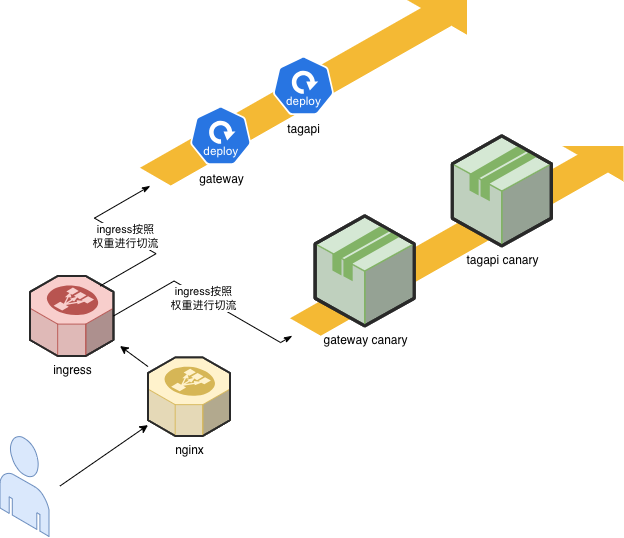

The diagram above was exported from draw.io. Its source (the exported page's mxGraphModel, read from the mxfile embedded in the PNG):
<mxGraphModel dx="970" dy="648" grid="1" gridSize="10" guides="1" tooltips="1" connect="1" arrows="1" fold="1" page="1" pageScale="1" pageWidth="827" pageHeight="1169" math="0" shadow="0">
  <root>
    <mxCell id="0" />
    <mxCell id="1" parent="0" />
    <mxCell id="-xhW8S073rAq_HgYcH8Y-19" value="" style="verticalLabelPosition=bottom;html=1;verticalAlign=top;strokeWidth=1;align=center;outlineConnect=0;dashed=0;outlineConnect=0;shape=mxgraph.aws3d.flatEdge2;strokeColor=none;fillColor=#F4B934;aspect=fixed;" vertex="1" parent="1">
      <mxGeometry x="160" y="383.19" width="326.9" height="186.2" as="geometry" />
    </mxCell>
    <mxCell id="-xhW8S073rAq_HgYcH8Y-4" value="" style="verticalLabelPosition=bottom;html=1;verticalAlign=top;strokeWidth=1;align=center;outlineConnect=0;dashed=0;outlineConnect=0;shape=mxgraph.aws3d.end_user;strokeColor=#6c8ebf;fillColor=#dae8fc;aspect=fixed;" vertex="1" parent="1">
      <mxGeometry x="20" y="820" width="49" height="100.46" as="geometry" />
    </mxCell>
    <mxCell id="-xhW8S073rAq_HgYcH8Y-6" value="ingress" style="verticalLabelPosition=bottom;html=1;verticalAlign=top;strokeWidth=1;align=center;outlineConnect=0;dashed=0;outlineConnect=0;shape=mxgraph.aws3d.elasticLoadBalancing;fillColor=#f8cecc;strokeColor=#b85450;aspect=fixed;strokeColor2=#292929;points=[];" vertex="1" parent="1">
      <mxGeometry x="50" y="660" width="83.48" height="80" as="geometry" />
    </mxCell>
    <mxCell id="-xhW8S073rAq_HgYcH8Y-7" value="nginx" style="verticalLabelPosition=bottom;html=1;verticalAlign=top;strokeWidth=1;align=center;outlineConnect=0;dashed=0;outlineConnect=0;shape=mxgraph.aws3d.elasticLoadBalancing;fillColor=#fff2cc;strokeColor=#d6b656;aspect=fixed;strokeColor2=#292929;" vertex="1" parent="1">
      <mxGeometry x="168" y="741.41" width="82" height="78.59" as="geometry" />
    </mxCell>
    <mxCell id="-xhW8S073rAq_HgYcH8Y-20" value="" style="verticalLabelPosition=bottom;html=1;verticalAlign=top;strokeWidth=1;align=center;outlineConnect=0;dashed=0;outlineConnect=0;shape=mxgraph.aws3d.flatEdge2;strokeColor=none;fillColor=#F4B934;aspect=fixed;" vertex="1" parent="1">
      <mxGeometry x="310" y="529.92" width="333.42" height="189.92" as="geometry" />
    </mxCell>
    <mxCell id="-xhW8S073rAq_HgYcH8Y-21" value="gateway canary" style="verticalLabelPosition=bottom;html=1;verticalAlign=top;strokeWidth=1;align=center;outlineConnect=0;dashed=0;outlineConnect=0;shape=mxgraph.aws3d.application;fillColor=#d5e8d4;strokeColor=#82b366;aspect=fixed;strokeColor2=#292929;" vertex="1" parent="1">
      <mxGeometry x="335.11" y="599.92" width="99.13" height="110" as="geometry" />
    </mxCell>
    <mxCell id="-xhW8S073rAq_HgYcH8Y-22" value="tagapi canary" style="verticalLabelPosition=bottom;html=1;verticalAlign=top;strokeWidth=1;align=center;outlineConnect=0;dashed=0;outlineConnect=0;shape=mxgraph.aws3d.application;fillColor=#d5e8d4;strokeColor=#82b366;aspect=fixed;strokeColor2=#292929;" vertex="1" parent="1">
      <mxGeometry x="472.24" y="519.92" width="99.13" height="110" as="geometry" />
    </mxCell>
    <mxCell id="-xhW8S073rAq_HgYcH8Y-23" value="ingress按照&lt;div&gt;权重进行切流&lt;/div&gt;" style="edgeStyle=isometricEdgeStyle;endArrow=classicThin;html=1;rounded=0;endFill=1;" edge="1" parent="1">
      <mxGeometry width="50" height="100" relative="1" as="geometry">
        <mxPoint x="120.25000000000001" y="669.92" as="sourcePoint" />
        <mxPoint x="170.25" y="569.92" as="targetPoint" />
      </mxGeometry>
    </mxCell>
    <mxCell id="-xhW8S073rAq_HgYcH8Y-25" value="ingress按照&lt;div&gt;权重进行切流&lt;/div&gt;" style="edgeStyle=isometricEdgeStyle;endArrow=classicThin;html=1;rounded=0;endFill=1;" edge="1" parent="1" target="-xhW8S073rAq_HgYcH8Y-20">
      <mxGeometry width="50" height="100" relative="1" as="geometry">
        <mxPoint x="133.48000000000002" y="700" as="sourcePoint" />
        <mxPoint x="321.9" y="650" as="targetPoint" />
        <Array as="points">
          <mxPoint x="220" y="680" />
        </Array>
      </mxGeometry>
    </mxCell>
    <mxCell id="-xhW8S073rAq_HgYcH8Y-29" value="gateway" style="aspect=fixed;sketch=0;html=1;dashed=0;whitespace=wrap;verticalLabelPosition=bottom;verticalAlign=top;fillColor=#2875E2;strokeColor=#ffffff;points=[[0.005,0.63,0],[0.1,0.2,0],[0.9,0.2,0],[0.5,0,0],[0.995,0.63,0],[0.72,0.99,0],[0.5,1,0],[0.28,0.99,0]];shape=mxgraph.kubernetes.icon2;kubernetesLabel=1;prIcon=deploy" vertex="1" parent="1">
      <mxGeometry x="210" y="490" width="61.46" height="59" as="geometry" />
    </mxCell>
    <mxCell id="-xhW8S073rAq_HgYcH8Y-30" value="tagapi" style="aspect=fixed;sketch=0;html=1;dashed=0;whitespace=wrap;verticalLabelPosition=bottom;verticalAlign=top;fillColor=#2875E2;strokeColor=#ffffff;points=[[0.005,0.63,0],[0.1,0.2,0],[0.9,0.2,0],[0.5,0,0],[0.995,0.63,0],[0.72,0.99,0],[0.5,1,0],[0.28,0.99,0]];shape=mxgraph.kubernetes.icon2;kubernetesLabel=1;prIcon=deploy" vertex="1" parent="1">
      <mxGeometry x="292.72" y="440" width="61.46" height="59" as="geometry" />
    </mxCell>
    <mxCell id="-xhW8S073rAq_HgYcH8Y-37" value="" style="endArrow=classic;html=1;rounded=0;" edge="1" parent="1" target="-xhW8S073rAq_HgYcH8Y-7">
      <mxGeometry width="50" height="50" relative="1" as="geometry">
        <mxPoint x="80" y="870" as="sourcePoint" />
        <mxPoint x="129" y="830" as="targetPoint" />
      </mxGeometry>
    </mxCell>
    <mxCell id="-xhW8S073rAq_HgYcH8Y-38" value="" style="endArrow=classic;html=1;rounded=0;" edge="1" parent="1" source="-xhW8S073rAq_HgYcH8Y-7">
      <mxGeometry width="50" height="50" relative="1" as="geometry">
        <mxPoint x="370" y="640" as="sourcePoint" />
        <mxPoint x="140" y="730" as="targetPoint" />
      </mxGeometry>
    </mxCell>
  </root>
</mxGraphModel>